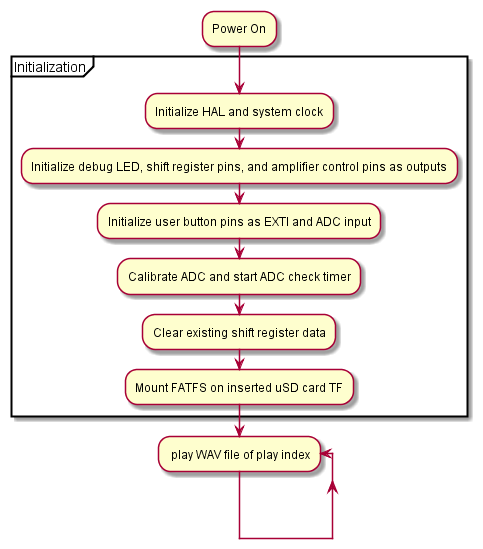

The diagram above was rendered by PlantUML. Its source (embedded in the PNG):
@startuml
:Power On;
partition Initialization {
	:Initialize HAL and system clock;
	:Initialize debug LED, shift register pins, and amplifier control pins as outputs;
	:Initialize user button pins as EXTI and ADC input;
	:Calibrate ADC and start ADC check timer;
	:Clear existing shift register data;
	:Mount FATFS on inserted uSD card TF;
}
repeat: play WAV file of play index;
repeat while
@enduml